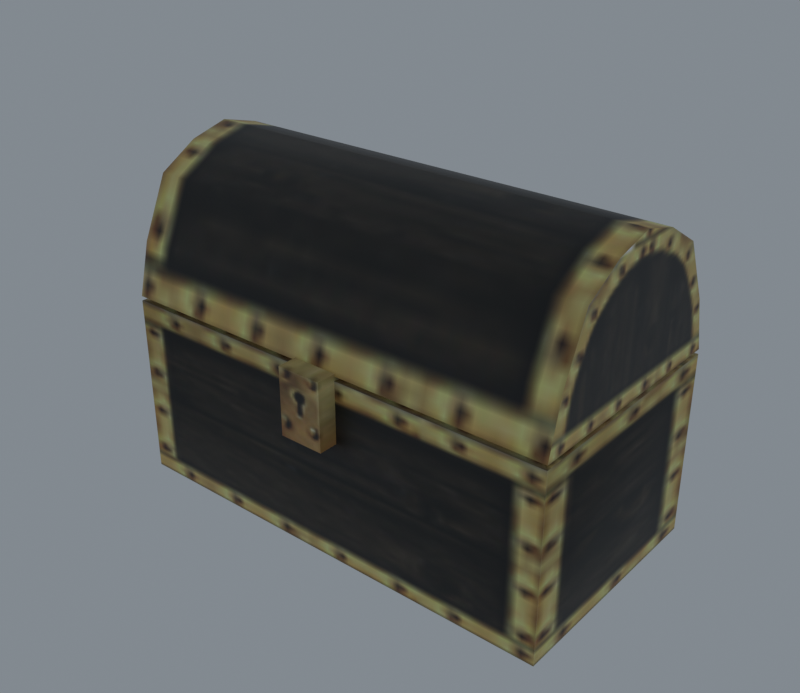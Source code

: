 # Source: source.blend  (saved by Blender 5.2.45; exported with 4.5.12 LTS)
import bpy
from mathutils import Matrix  # noqa: F401  (used for matrix-valued properties, if any)

bpy.ops.wm.read_factory_settings(use_empty=True)
scene = bpy.context.scene
scene.name = 'TreasureDrum01'

# ---- collections
col_collection = bpy.data.collections.new('Collection'); scene.collection.children.link(col_collection)

# ---- images (referenced by path relative to the original .blend; pixels are not part of the script)
import os
ASSET_DIR = os.environ.get("B2B_ASSET_DIR", "")  # directory of the original .blend (textures are referenced by path, not embedded)
HERE = os.path.dirname(os.path.abspath(__file__))  # packed textures are extracted next to this script under _unpacked/

def load_image(name, relpath, width, height, colorspace="sRGB"):
    """Load a texture the original file referenced (path relative to the .blend, or extracted next to this script)."""
    p = next((c for c in (os.path.join(HERE, relpath), os.path.join(ASSET_DIR, relpath)) if relpath and os.path.exists(c)), "")
    if p:
        img = bpy.data.images.load(p, check_existing=True)
        img.name = name
    else:  # same state as the original file: an image datablock whose file is absent (Cycles renders it pink)
        img = bpy.data.images.new(name, width, height)
        img.source = "FILE"
        img.filepath = "//" + (relpath or name)
    img.colorspace_settings.name = colorspace
    return img
img_treasure_chest_jpg = load_image('treasure_chest.jpg', '_unpacked/treasure_chest.da3cef29.jpg', 128, 128, 'sRGB')

# ---- materials (node trees are filled in below, after node groups)
mat_treasure_chest_jpg = bpy.data.materials.new('treasure_chest.jpg')
mat_treasure_chest_jpg.diffuse_color = (0.4191, 0.5364, 0.6061, 1.0)

# ---- material node trees
mat_treasure_chest_jpg.use_nodes = True; mat_treasure_chest_jpg.node_tree.nodes.clear()
_N = mat_treasure_chest_jpg.node_tree.nodes; _L = mat_treasure_chest_jpg.node_tree.links
n0 = _N.new('ShaderNodeBsdfPrincipled'); n0.name = 'Principled BSDF'; n0.location = (-200, 100)
n0.inputs[10].default_value = 0.005
n1 = _N.new('ShaderNodeOutputMaterial'); n1.name = 'Material Output'; n1.location = (200, 100)
n2 = _N.new('ShaderNodeTexImage'); n2.name = 'Image Texture'; n2.location = (-600, 100)
n2.image = img_treasure_chest_jpg
_L.new(n0.outputs[0], n1.inputs[0])
_L.new(n2.outputs[0], n0.inputs[0])
n1.is_active_output = True

# ---- world
world_world = bpy.data.worlds.new('World'); scene.world = world_world
world_world.use_nodes = True; world_world.node_tree.nodes.clear()
_N = world_world.node_tree.nodes; _L = world_world.node_tree.links
n0 = _N.new('ShaderNodeOutputWorld'); n0.name = 'World Output'; n0.location = (200, 100)
n1 = _N.new('ShaderNodeBackground'); n1.name = 'Background'; n1.location = (-200, 100)
n1.inputs[0].default_value = (0.32, 0.36, 0.4, 1.0)
n1.inputs[1].default_value = 0.7
_L.new(n1.outputs[0], n0.inputs[0])
n0.is_active_output = True
world_world.color = (0.05088, 0.05088, 0.05088)
world_world.sun_shadow_jitter_overblur = 0.0

# ---- meshes
me_treasurechest01 = bpy.data.meshes.new('TreasureChest01')
me_treasurechest01.from_pydata([(-57.73, -29.53, 47.55), (-57.73, 29.96, 47.55), (56.83, 29.96, 47.55), (56.83, -29.53, 47.55), (-57.73, -26.34, 60.65), (56.83, -26.34, 60.65), (56.83, -19.61, 75.64), (-57.73, -19.61, 75.64), (56.83, -9.699, 81.49), (-57.73, -9.699, 81.49), (56.83, 0.2156, 84.09), (-57.73, 0.2156, 84.09), (56.83, 10.13, 81.49), (-57.73, 10.13, 81.49), (56.83, 20.04, 75.64), (-57.73, 20.04, 75.64), (56.83, 26.77, 60.65), (-57.73, 26.77, 60.65), (-53.39, -25.25, 7.673), (52.48, -25.25, 7.673), (52.48, 25.68, 7.673), (-53.39, 25.68, 7.673), (-57.73, -29.53, 0.0538), (56.83, -29.53, 0.0538), (56.83, -29.53, 46.4), (-57.73, -29.53, 46.4), (52.48, -25.25, 46.4), (-53.39, -25.25, 46.4), (56.83, 29.96, 0.0538), (56.83, 29.96, 46.4), (52.48, 25.68, 46.4), (-57.73, 29.96, 0.0538), (-57.73, 29.96, 46.4), (-53.39, 25.68, 46.4), (-6.686, -34.36, 31.12), (4.642, -34.36, 31.12), (4.642, -34.36, 48.09), (-6.686, -34.36, 48.09), (4.642, -26.76, 31.12), (4.642, -26.76, 48.09), (-6.686, -26.76, 48.09), (-6.686, -26.76, 31.12)], [], [(0, 1, 2), (2, 3, 0), (4, 5, 6), (6, 7, 4), (7, 6, 8), (8, 9, 7), (9, 8, 10), (10, 11, 9), (11, 10, 12), (12, 13, 11), (13, 12, 14), (14, 15, 13), (15, 14, 16), (16, 17, 15), (0, 3, 5), (5, 4, 0), (3, 2, 6), (6, 5, 3), (8, 6, 2), (10, 8, 2), (12, 10, 2), (14, 12, 2), (16, 14, 2), (2, 1, 17), (17, 16, 2), (15, 17, 1), (13, 15, 1), (11, 13, 1), (9, 11, 1), (7, 9, 1), (1, 0, 4), (4, 7, 1), (18, 19, 20), (20, 21, 18), (22, 23, 24), (24, 25, 22), (25, 24, 26), (26, 27, 25), (23, 28, 29), (29, 24, 23), (24, 29, 30), (30, 26, 24), (28, 31, 32), (32, 29, 28), (29, 32, 33), (33, 30, 29), (31, 22, 25), (25, 32, 31), (32, 25, 27), (27, 33, 32), (27, 26, 19), (19, 18, 27), (26, 30, 20), (20, 19, 26), (30, 33, 21), (21, 20, 30), (33, 27, 18), (18, 21, 33), (34, 35, 36), (36, 37, 34), (38, 39, 36), (36, 35, 38), (39, 40, 37), (37, 36, 39), (40, 41, 34), (34, 37, 40)])
me_treasurechest01.polygons.foreach_set('use_smooth', [True] * 66)
_k = set([(0, 1), (0, 3), (0, 4), (1, 2), (1, 17), (2, 3), (2, 16), (3, 5), (4, 7), (5, 6), (6, 8), (7, 9), (8, 10), (9, 11), (10, 12), (11, 13), (12, 14), (13, 15), (14, 16), (15, 17), (18, 19), (18, 21), (18, 27), (19, 20), (19, 26), (20, 21), (20, 30), (21, 33), (22, 25), (23, 24), (24, 26), (25, 27), (26, 27), (26, 30), (27, 33), (28, 29), (29, 30), (30, 33), (31, 32), (32, 33), (34, 37), (34, 40), (35, 36), (36, 37), (36, 39), (37, 40)])
me_treasurechest01.attributes.new('sharp_edge', 'BOOLEAN', 'EDGE').data.foreach_set('value', [ (min(e.vertices), max(e.vertices)) in _k for e in me_treasurechest01.edges])
_uv = me_treasurechest01.uv_layers.new(name='Float2')
_uv.uv.foreach_set('vector', [0.4837, 0.8539, 0.4837, 0.9964, 0.9939, 0.9964, 0.9939, 0.9964, 0.9939, 0.8539, 0.4837, 0.8539, 0.4802, 0.4243, 0.9934, 0.4243, 0.9934, 0.4716, 0.9934, 0.4716, 0.4802, 0.4716, 0.4802, 0.4243, 0.4802, 0.4716, 0.9934, 0.4716, 0.9934, 0.5414, 0.9934, 0.5414, 0.4802, 0.5414, 0.4802, 0.4716, 0.4802, 0.5414, 0.9934, 0.5414, 0.9934, 0.6111, 0.9934, 0.6111, 0.4802, 0.6111, 0.4802, 0.5414, 0.4802, 0.6111, 0.9934, 0.6111, 0.9934, 0.6809, 0.9934, 0.6809, 0.4802, 0.6809, 0.4802, 0.6111, 0.4802, 0.6809, 0.9934, 0.6809, 0.9934, 0.7506, 0.9934, 0.7506, 0.4802, 0.7506, 0.4802, 0.6809, 0.4802, 0.7506, 0.9934, 0.7506, 0.9934, 0.7979, 0.9934, 0.7979, 0.4802, 0.7979, 0.4802, 0.7506, 0.4802, 0.3747, 0.9934, 0.3747, 0.9934, 0.4243, 0.9934, 0.4243, 0.4802, 0.4243, 0.4802, 0.3747, 0.0041, 0.7236, 0.4788, 0.7236, 0.0833, 0.9511, 0.0833, 0.9511, 0.0296, 0.8297, 0.0041, 0.7236, 0.1624, 0.9984, 0.0833, 0.9511, 0.4788, 0.7236, 0.2415, 1.02, 0.1624, 0.9984, 0.4788, 0.7236, 0.3206, 0.9984, 0.2415, 1.02, 0.4788, 0.7236, 0.3997, 0.9511, 0.3206, 0.9984, 0.4788, 0.7236, 0.4534, 0.8297, 0.3997, 0.9511, 0.4788, 0.7236, 0.9934, 0.8476, 0.4802, 0.8476, 0.4802, 0.7979, 0.4802, 0.7979, 0.9934, 0.7979, 0.9934, 0.8476, 0.3997, 0.9511, 0.4534, 0.8297, 0.4788, 0.7236, 0.3206, 0.9984, 0.3997, 0.9511, 0.4788, 0.7236, 0.2415, 1.02, 0.3206, 0.9984, 0.4788, 0.7236, 0.1624, 0.9984, 0.2415, 1.02, 0.4788, 0.7236, 0.0833, 0.9511, 0.1624, 0.9984, 0.4788, 0.7236, 0.4788, 0.7236, 0.0041, 0.7236, 0.0296, 0.8297, 0.0296, 0.8297, 0.0833, 0.9511, 0.4788, 0.7236, 0.5118, 0.8764, 0.9618, 0.8764, 0.9618, 0.9786, 0.9618, 0.9786, 0.5118, 0.9786, 0.5118, 0.8764, 0.4366, 0.0054, 0.9957, 0.0054, 0.9957, 0.3593, 0.9957, 0.3593, 0.4366, 0.3593, 0.4366, 0.0054, 0.4311, 0.0024, 0.9952, 0.0024, 0.9738, 0.0278, 0.9738, 0.0278, 0.4525, 0.0278, 0.4311, 0.0024, 0.205, 0.0054, 0.4358, 0.0054, 0.4358, 0.3569, 0.4358, 0.3569, 0.205, 0.3569, 0.205, 0.0054, 0.9952, 0.0024, 0.9952, 0.355, 0.9738, 0.3297, 0.9738, 0.3297, 0.9738, 0.0278, 0.9952, 0.0024, 0.9957, 0.0054, 0.4366, 0.0054, 0.4366, 0.3593, 0.4366, 0.3593, 0.9957, 0.3593, 0.9957, 0.0054, 0.9952, 0.355, 0.4311, 0.355, 0.4525, 0.3297, 0.4525, 0.3297, 0.9738, 0.3297, 0.9952, 0.355, 0.4358, 0.0054, 0.205, 0.0054, 0.205, 0.3569, 0.205, 0.3569, 0.4358, 0.3569, 0.4358, 0.0054, 0.4311, 0.355, 0.4311, 0.0024, 0.4525, 0.0278, 0.4525, 0.0278, 0.4525, 0.3297, 0.4311, 0.355, 0.5103, 0.9779, 0.9713, 0.9779, 0.9713, 0.8869, 0.9713, 0.8869, 0.5103, 0.8869, 0.5103, 0.9779, 0.0035, 0.5601, 0.1913, 0.5601, 0.1913, 0.3723, 0.1913, 0.3723, 0.0035, 0.3723, 0.0035, 0.5601, 0.4665, 0.5601, 0.1585, 0.5601, 0.1585, 0.3723, 0.1585, 0.3723, 0.4665, 0.3723, 0.4665, 0.5601, 0.1913, 0.5601, 0.0035, 0.5601, 0.0035, 0.3723, 0.0035, 0.3723, 0.1913, 0.3723, 0.1913, 0.5601, 0.036, 0.0753, 0.1626, 0.0753, 0.1626, 0.3143, 0.1626, 0.3143, 0.036, 0.3143, 0.036, 0.0753, 0.1943, 0.076, 0.1943, 0.3161, 0.1626, 0.3143, 0.1626, 0.3143, 0.1626, 0.0753, 0.1943, 0.076, 0.1624, 0.357, 0.0368, 0.357, 0.036, 0.3143, 0.036, 0.3143, 0.1626, 0.3143, 0.1624, 0.357, 0.0043, 0.3161, 0.0043, 0.076, 0.036, 0.0753, 0.036, 0.0753, 0.036, 0.3143, 0.0043, 0.3161])
me_treasurechest01.materials.append(mat_treasure_chest_jpg)
me_treasurechest01.update()
me_treasurechest01.normals_split_custom_set([tuple(v) for v in zip(*[iter([0.0, 0.0, -1.0, 0.0, 0.0, -1.0, 0.0, 0.0, -1.0, 0.0, 0.0, -1.0, 0.0, 0.0, -1.0, 0.0, 0.0, -1.0, -2.675e-09, -0.9356, 0.353, 2.674e-09, -0.9555, 0.2951, 9.221e-09, -0.8114, 0.5844, 9.221e-09, -0.8114, 0.5844, 5.052e-05, -0.6708, 0.7416, -2.675e-09, -0.9356, 0.353, 5.052e-05, -0.6708, 0.7416, 9.221e-09, -0.8114, 0.5844, 4.045e-09, -0.4268, 0.9043, 4.045e-09, -0.4268, 0.9043, -4.049e-09, -0.3413, 0.9399, 5.052e-05, -0.6708, 0.7416, -4.049e-09, -0.3413, 0.9399, 4.045e-09, -0.4268, 0.9043, 7.613e-09, -0.08708, 0.9962, 7.613e-09, -0.08708, 0.9962, -7.613e-09, 0.08708, 0.9962, -4.049e-09, -0.3413, 0.9399, -7.613e-09, 0.08708, 0.9962, 7.613e-09, -0.08708, 0.9962, 4.049e-09, 0.3413, 0.9399, 4.049e-09, 0.3413, 0.9399, -4.045e-09, 0.4268, 0.9043, -7.613e-09, 0.08708, 0.9962, -4.045e-09, 0.4268, 0.9043, 4.049e-09, 0.3413, 0.9399, 9.213e-09, 0.6708, 0.7416, 9.213e-09, 0.6708, 0.7416, -9.221e-09, 0.8114, 0.5844, -4.045e-09, 0.4268, 0.9043, -9.221e-09, 0.8114, 0.5844, 9.213e-09, 0.6708, 0.7416, 2.675e-09, 0.9356, 0.353, 2.675e-09, 0.9356, 0.353, -2.674e-09, 0.9555, 0.2951, -9.221e-09, 0.8114, 0.5844, 0.0, -0.9717, 0.2363, 0.0, -0.9717, 0.2363, 2.674e-09, -0.9555, 0.2951, 2.674e-09, -0.9555, 0.2951, -2.675e-09, -0.9356, 0.353, 0.0, -0.9717, 0.2363, 1.0, 0.0, 0.0, 1.0, 1.237e-07, 0.0, 1.0, 0.0, 0.0, 1.0, 0.0, 0.0, 1.0, 0.0, 0.0, 1.0, 0.0, 0.0, 1.0, -1.869e-07, 0.0, 1.0, 0.0, 0.0, 1.0, 1.237e-07, 0.0, 1.0, -1.055e-08, 0.0, 1.0, -1.869e-07, 0.0, 1.0, 1.237e-07, 0.0, 1.0, 1.409e-06, 0.0, 1.0, -1.055e-08, 0.0, 1.0, 1.237e-07, 0.0, 1.0, 0.0, 0.0, 1.0, 1.409e-06, 0.0, 1.0, 1.237e-07, 0.0, 1.0, 0.0, 0.0, 1.0, 0.0, 0.0, 1.0, 1.237e-07, 0.0, 0.0, 0.9717, 0.2363, 0.0, 0.9717, 0.2363, -2.674e-09, 0.9555, 0.2951, -2.674e-09, 0.9555, 0.2951, 2.675e-09, 0.9356, 0.353, 0.0, 0.9717, 0.2363, -1.0, 0.0, 0.0, -1.0, 0.0, 0.0, -1.0, 0.0, 0.0, -1.0, 0.0, 0.0, -1.0, 0.0, 0.0, -1.0, 0.0, 0.0, -1.0, 0.0, 0.0, -1.0, 0.0, 0.0, -1.0, 0.0, 0.0, -1.0, 0.0, 0.0, -1.0, 0.0, 0.0, -1.0, 0.0, 0.0, -1.0, 0.0, 0.0, -1.0, 0.0, 0.0, -1.0, 0.0, 0.0, -1.0, 0.0, 0.0, -1.0, 0.0, 0.0, -1.0, 0.0, 0.0, -1.0, 0.0, 0.0, -1.0, 0.0, 0.0, -1.0, 0.0, 0.0, 0.0, 0.0, 1.0, 0.0, 0.0, 1.0, 0.0, 0.0, 1.0, 0.0, 0.0, 1.0, 0.0, 0.0, 1.0, 0.0, 0.0, 1.0, 0.0, -1.0, 0.0, 0.0, -1.0, 0.0, -9.709e-08, -0.8944, 0.4473, -9.709e-08, -0.8944, 0.4473, -2.394e-06, -0.4466, 0.8947, 0.0, -1.0, 0.0, -2.394e-06, -0.4466, 0.8947, -9.709e-08, -0.8944, 0.4473, 0.0, 0.0008643, 1.0, 0.0, 0.0008643, 1.0, 0.0, 0.0008643, 1.0, -2.394e-06, -0.4466, 0.8947, 1.0, 0.0, 0.0, 1.0, 0.0, 0.0, 0.8943, 1.604e-07, 0.4474, 0.8943, 1.604e-07, 0.4474, 0.4466, 0.0003296, 0.8948, 1.0, 0.0, 0.0, 0.4466, 0.0003296, 0.8948, 0.8943, 1.604e-07, 0.4474, -0.0008495, 0.0, 1.0, -0.0008495, 0.0, 1.0, -0.0008512, 0.0, 1.0, 0.4466, 0.0003296, 0.8948, 0.0, 1.0, 0.0, 0.0, 1.0, 0.0, 9.709e-08, 0.8944, 0.4473, 9.709e-08, 0.8944, 0.4473, -0.0002355, 0.4466, 0.8947, 0.0, 1.0, 0.0, -0.0002355, 0.4466, 0.8947, 9.709e-08, 0.8944, 0.4473, 0.0, -0.0008643, 1.0, 0.0, -0.0008643, 1.0, 0.0, -0.0008643, 1.0, -0.0002355, 0.4466, 0.8947, -1.0, 0.0, 0.0, -1.0, 0.0, 0.0, -0.8943, -1.604e-07, 0.4474, -0.8943, -1.604e-07, 0.4474, -0.4466, -1.757e-05, 0.8948, -1.0, 0.0, 0.0, -0.4466, -1.757e-05, 0.8948, -0.8943, -1.604e-07, 0.4474, 0.0008495, 0.0, 1.0, 0.0008495, 0.0, 1.0, 0.0008512, 0.0, 1.0, -0.4466, -1.757e-05, 0.8948, 0.0, 1.0, 0.0, 0.0, 1.0, 0.0, 0.0, 1.0, 0.0, 0.0, 1.0, 0.0, 0.0, 1.0, 0.0, 0.0, 1.0, 0.0, -1.0, 0.0, 0.0, -1.0, 0.0, 0.0, -1.0, 0.0, 0.0, -1.0, 0.0, 0.0, -1.0, 0.0, 0.0, -1.0, 0.0, 0.0, 0.0, -1.0, 0.0, 0.0, -1.0, 0.0, 0.0, -1.0, 0.0, 0.0, -1.0, 0.0, 0.0, -1.0, 0.0, 0.0, -1.0, 0.0, 1.0, 0.0, 0.0, 1.0, 0.0, 0.0, 1.0, 0.0, 0.0, 1.0, 0.0, 0.0, 1.0, 0.0, 0.0, 1.0, 0.0, 0.0, 0.0, -1.0, 0.0, 0.0, -1.0, 0.0, 0.0, -1.0, 0.0, 0.0, -1.0, 0.0, 0.0, -1.0, 0.0, 0.0, -1.0, 0.0, 1.0, 0.0, 0.0, 1.0, 0.0, 0.0, 1.0, 0.0, 0.0, 1.0, 0.0, 0.0, 1.0, 0.0, 0.0, 1.0, 0.0, 0.0, 0.0, 0.0, 1.0, 0.0, 0.0, 1.0, 0.0, 0.0, 1.0, 0.0, 0.0, 1.0, 0.0, 0.0, 1.0, 0.0, 0.0, 1.0, -1.0, 0.0, 0.0, -1.0, 0.0, 0.0, -1.0, 0.0, 0.0, -1.0, 0.0, 0.0, -1.0, 0.0, 0.0, -1.0, 0.0, 0.0])] * 3)])
arm_treasurechest01_skeleton = bpy.data.armatures.new('TreasureChest01_skeleton')  # bones are not reproduced

# ---- objects
ob_treasurechest01_skeleton = bpy.data.objects.new('TreasureChest01_skeleton', arm_treasurechest01_skeleton)
ob_treasurechest01 = bpy.data.objects.new('TreasureChest01', me_treasurechest01)

# ---- transforms, parenting, visibility, modifiers, constraints
ob_treasurechest01_skeleton.location = (0.0, 0.0, 0.0)
ob_treasurechest01_skeleton.show_in_front = True
ob_treasurechest01.parent = ob_treasurechest01_skeleton
ob_treasurechest01.location = (0.0, 0.0, 0.0)
_vg = ob_treasurechest01.vertex_groups.new(name='Bone01')
_vg.add([18, 19, 20, 21, 22, 23, 24, 25, 26, 27, 28, 29, 30, 31, 32, 33, 34, 35, 36, 37, 38, 39, 40, 41], 1.0, 'REPLACE')
_vg = ob_treasurechest01.vertex_groups.new(name='Bone02')
_vg.add([0, 1, 2, 3, 4, 5, 6, 7, 8, 9, 10, 11, 12, 13, 14, 15, 16, 17], 1.0, 'REPLACE')
_vg = ob_treasurechest01.vertex_groups.new(name='Bone03')
_vg = ob_treasurechest01.vertex_groups.new(name='Box12')
_m = ob_treasurechest01.modifiers.new('Armature', 'ARMATURE')
_m.object = ob_treasurechest01_skeleton

# ---- collection membership
scene.collection.objects.link(ob_treasurechest01_skeleton)
scene.collection.objects.link(ob_treasurechest01)

# ---- scene / render settings (as saved in the file)
scene.frame_start = 0; scene.frame_end = 6; scene.frame_set(0)
scene.render.engine = 'CYCLES'
scene.render.resolution_x = 900
scene.render.resolution_y = 780
scene.render.film_transparent = True
scene.render.bake_bias = 0.0
scene.render.bake_samples = 0
scene.render.compositor_device = 'GPU'
scene.cycles.samples = 24
scene.eevee.use_volume_custom_range = False
scene.eevee.fast_gi_thickness_near = 0.1
scene.eevee.fast_gi_thickness_far = 0.0
scene.eevee.ray_tracing_options.screen_trace_thickness = 0.1
scene.view_settings.view_transform = 'Standard'
bpy.context.view_layer.update()

# ---- added for rendering (the .blend has no active camera): camera
cam_auto = bpy.data.cameras.new('AutoCamera')
cam_auto.lens = 50.0
cam_auto.sensor_width = 36.0
cam_auto.clip_end = 2532.49
ob_auto_camera = bpy.data.objects.new('AutoCamera', cam_auto)
scene.collection.objects.link(ob_auto_camera)
ob_auto_camera.location = (143.851, -175.364, 157.514)
ob_auto_camera.rotation_euler = (1.09748, -7.21219e-08, 0.694738)
scene.camera = ob_auto_camera
bpy.context.view_layer.update()

